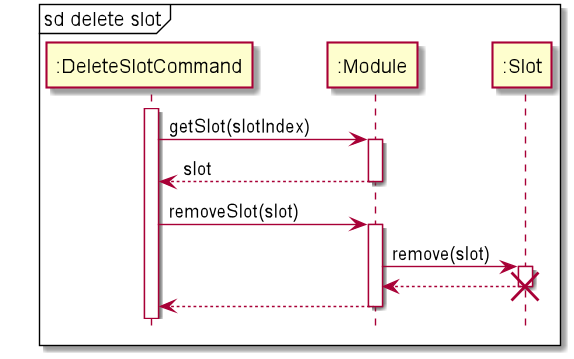

The diagram above was rendered by PlantUML. Its source (embedded in the PNG):
@startuml
hide footbox
skinparam ParticipantPadding 20

mainframe sd delete slot

participant ":DeleteSlotCommand" as DeleteSlotCommand
participant ":Module" as Module
participant ":Slot" as Slot

activate DeleteSlotCommand

DeleteSlotCommand -> Module : getSlot(slotIndex)
activate Module

Module --> DeleteSlotCommand : slot
deactivate Module

DeleteSlotCommand -> Module : removeSlot(slot)
activate Module

Module -> Slot : remove(slot)
activate Slot

Slot --> Module
deactivate Slot
destroy Slot

Module --> DeleteSlotCommand
deactivate Module



@enduml